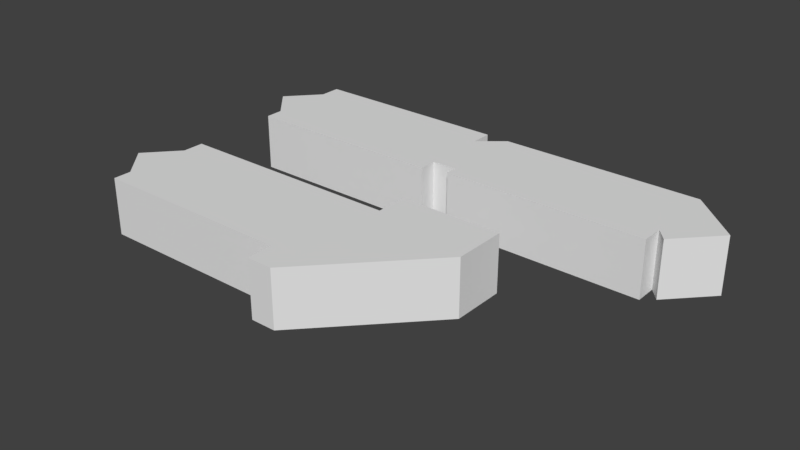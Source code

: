# Source: ELA.blend  (saved by Blender 2.78.0; exported with 4.5.12 LTS)
import bpy
from mathutils import Matrix  # noqa: F401  (used for matrix-valued properties, if any)

bpy.ops.wm.read_factory_settings(use_empty=True)
scene = bpy.context.scene
scene.name = 'Scene'

# ---- collections
col_collection_1 = bpy.data.collections.new('Collection 1'); scene.collection.children.link(col_collection_1)

# ---- world
world_world = bpy.data.worlds.new('World'); scene.world = world_world
world_world.color = (0.05088, 0.05088, 0.05088)
world_world.use_sun_shadow = False
world_world.sun_shadow_jitter_overblur = 0.0
world_world.cycles.sampling_method = 'MANUAL'

# ---- meshes
me_cube_009 = bpy.data.meshes.new('Cube.009')
me_cube_009.from_pydata([(2.007, 1.324, -0.245), (2.007, 1.324, 0.245), (2.007, 0.4976, -0.245), (2.007, 0.4976, 0.245), (0.265, 1.324, -0.245), (0.265, 1.324, 0.245), (0.265, 0.4976, -0.245), (0.265, 0.4976, 0.245), (2.007, 0.6849, -0.245), (2.007, 0.6849, 0.245), (0.265, 0.5973, -0.245), (0.265, 0.5973, 0.245), (2.43, 0.9268, -0.245), (2.43, 0.9268, 0.245), (2.1, 0.5773, -0.245), (2.1, 0.5773, 0.245), (0.05168, 1.149, -0.245), (0.05168, 1.149, 0.245), (0.05168, 0.5973, -0.245), (0.05168, 0.5973, 0.245), (-1.685, 1.149, -0.245), (-1.685, 1.149, 0.245), (-1.685, 0.5973, -0.245), (-1.685, 0.5973, 0.245), (-1.933, 0.8677, -0.245), (-1.933, 0.8745, 0.245), (0.07834, -0.5309, -0.245), (0.07834, -0.5309, 0.245), (0.05168, 0.4449, -0.245), (0.05168, 0.4449, 0.245), (-1.685, 0.4449, -0.245), (-1.685, 0.4449, 0.245), (0.05168, 1.332, -0.245), (0.05168, 1.332, 0.245), (-1.685, 1.332, -0.245), (-1.685, 1.332, 0.245), (0.07834, -1.082, -0.245), (0.07834, -1.082, 0.245), (-1.658, -0.5309, -0.245), (-1.658, -0.5309, 0.245), (-1.658, -1.082, -0.245), (-1.658, -1.082, 0.245), (-1.906, -0.8119, -0.245), (-1.906, -0.8051, 0.245), (0.07834, -1.235, -0.245), (0.07834, -1.235, 0.245), (-1.658, -1.235, -0.245), (-1.658, -1.235, 0.245), (0.07834, -0.3481, -0.245), (0.07834, -0.3481, 0.245), (-1.658, -0.3481, -0.245), (-1.658, -0.3481, 0.245), (0.2926, -0.5309, -0.245), (0.2926, -0.5309, 0.245), (0.2926, -1.082, -0.245), (0.2926, -1.082, 0.245), (0.2926, -1.235, -0.245), (0.2926, -1.235, 0.245), (0.2926, -0.3481, -0.245), (0.2926, -0.3481, 0.245), (1.171, -0.5309, -0.245), (1.171, -0.5309, 0.245), (0.07834, -1.457, 0.245), (0.07834, -1.457, -0.245), (0.2926, -1.457, 0.245), (0.2926, -1.457, -0.245), (1.171, -0.3481, -0.245), (1.171, -0.3481, 0.245), (0.2926, -0.07828, -0.245), (1.171, -0.07828, -0.245), (1.171, -0.07828, 0.245), (0.2926, -0.07828, 0.245)], [], [(8, 9, 3, 2), (2, 3, 7, 6), (11, 5, 17, 19), (4, 5, 1, 0), (11, 9, 1, 5), (7, 3, 9, 11), (6, 7, 11, 10), (0, 1, 13, 12), (12, 13, 15, 14), (9, 8, 14, 15), (1, 9, 15, 13), (5, 4, 16, 17), (10, 11, 19, 18), (22, 23, 25, 24), (19, 17, 21, 23), (19, 23, 31, 29), (21, 20, 24, 25), (23, 21, 25), (28, 29, 31, 30), (23, 22, 30, 31), (18, 19, 29, 28), (33, 32, 34, 35), (20, 21, 35, 34), (21, 17, 33, 35), (17, 16, 32, 33), (40, 41, 43, 42), (37, 27, 39, 41), (37, 41, 47, 45), (39, 38, 42, 43), (41, 39, 43), (44, 45, 47, 46), (41, 40, 46, 47), (49, 48, 50, 51), (38, 39, 51, 50), (39, 27, 49, 51), (27, 26, 52, 53), (59, 53, 61, 67), (53, 52, 60, 61), (36, 54, 55, 37), (45, 44, 63, 62), (27, 37, 55, 53), (48, 49, 59, 58), (49, 27, 53, 59), (37, 45, 57, 55), (61, 60, 66, 67), (55, 57, 64, 61, 53), (62, 63, 65, 64), (56, 57, 64, 65), (58, 59, 67, 66), (61, 64, 65, 60), (57, 45, 62, 64), (66, 69, 70, 67), (70, 71, 59, 67), (71, 68, 58, 59), (70, 69, 68, 71)])
me_cube_009.use_remesh_preserve_volume = False
me_cube_009.use_remesh_preserve_attributes = False
me_cube_009.use_mirror_vertex_groups = False
me_cube_009.update()

# ---- objects
ob_cube_009 = bpy.data.objects.new('Cube.009', me_cube_009)

# ---- transforms, parenting, visibility, modifiers, constraints
ob_cube_009.location = (0.0, 0.0, 0.0)
ob_cube_009.scale = (4.0, 4.0, 4.0)
ob_cube_009.lineart.crease_threshold = 0.0

# ---- collection membership
col_collection_1.objects.link(ob_cube_009)

# ---- scene / render settings (as saved in the file)
scene.frame_start = 1; scene.frame_end = 250; scene.frame_set(1)
scene.render.engine = 'BLENDER_EEVEE_NEXT'
scene.render.resolution_percentage = 50
scene.render.dither_intensity = 0.0
scene.cycles.use_denoising = False
scene.cycles.samples = 128
scene.cycles.sampling_pattern = 'TABULATED_SOBOL'
scene.cycles.light_sampling_threshold = 0.0
scene.cycles.use_adaptive_sampling = False
scene.cycles.use_light_tree = False
scene.cycles.blur_glossy = 0.0
scene.cycles.sample_clamp_indirect = 0.0
scene.view_settings.view_transform = 'Standard'
bpy.context.view_layer.update()

# ---- added for rendering (the .blend has no active camera and no usable light): camera, sun
cam_auto = bpy.data.cameras.new('AutoCamera')
cam_auto.lens = 50.0
cam_auto.sensor_width = 36.0
cam_auto.clip_end = 1000.0
ob_auto_camera = bpy.data.objects.new('AutoCamera', cam_auto)
scene.collection.objects.link(ob_auto_camera)
ob_auto_camera.location = (20.2423, -23.3475, 15.3979)
ob_auto_camera.rotation_euler = (1.09748, -7.21219e-08, 0.694738)
scene.camera = ob_auto_camera
light_auto_sun = bpy.data.lights.new('AutoSun', 'SUN')
light_auto_sun.energy = 3.0
light_auto_sun.angle = 0.0523599
ob_auto_sun = bpy.data.objects.new('AutoSun', light_auto_sun)
scene.collection.objects.link(ob_auto_sun)
ob_auto_sun.rotation_euler = (0.872665, 0.174533, 0.523599)
bpy.context.view_layer.update()
